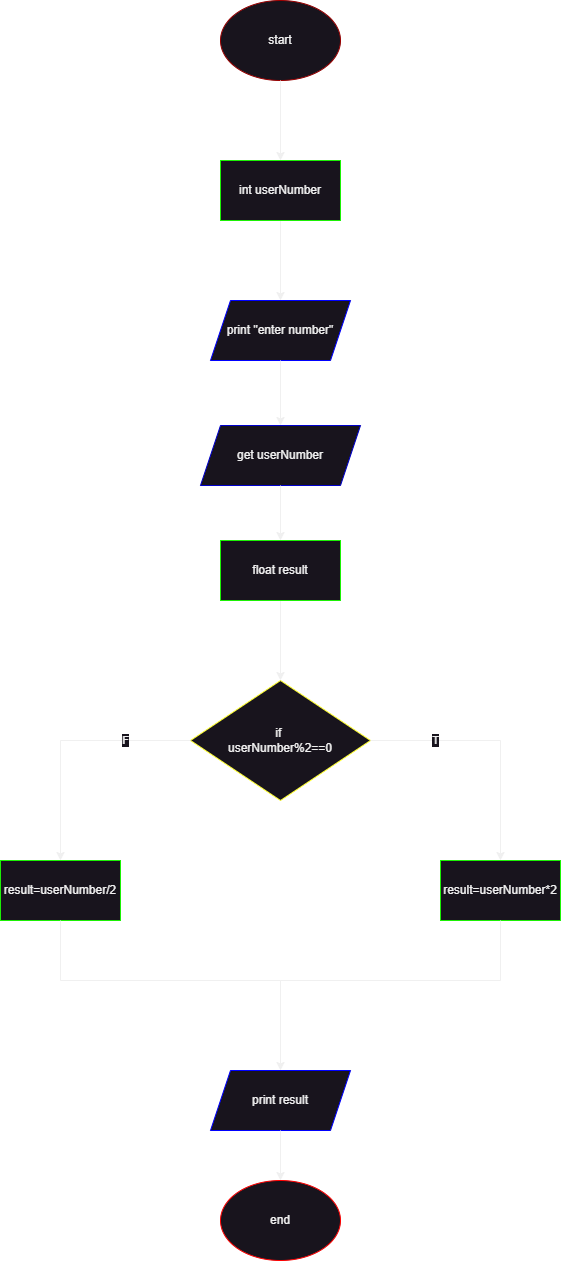

The diagram above was exported from draw.io. Its source (the exported page's mxGraphModel, read from the mxfile embedded in the PNG):
<mxGraphModel dx="1098" dy="838" grid="1" gridSize="10" guides="1" tooltips="1" connect="1" arrows="1" fold="1" page="1" pageScale="1" pageWidth="1169" pageHeight="1654" math="0" shadow="0">
  <root>
    <mxCell id="WIyWlLk6GJQsqaUBKTNV-0" />
    <mxCell id="WIyWlLk6GJQsqaUBKTNV-1" parent="WIyWlLk6GJQsqaUBKTNV-0" />
    <mxCell id="Wgf_mwxHvBCULQecjUKE-0" value="start" style="ellipse;whiteSpace=wrap;html=1;strokeColor=#990000;" parent="WIyWlLk6GJQsqaUBKTNV-1" vertex="1">
      <mxGeometry x="320" y="100" width="120" height="80" as="geometry" />
    </mxCell>
    <mxCell id="Wgf_mwxHvBCULQecjUKE-4" value="" style="endArrow=classic;html=1;rounded=0;exitX=0.5;exitY=1;exitDx=0;exitDy=0;entryX=0.5;entryY=0;entryDx=0;entryDy=0;" parent="WIyWlLk6GJQsqaUBKTNV-1" source="Wgf_mwxHvBCULQecjUKE-0" edge="1">
      <mxGeometry width="50" height="50" relative="1" as="geometry">
        <mxPoint x="430" y="250" as="sourcePoint" />
        <mxPoint x="380" y="260" as="targetPoint" />
      </mxGeometry>
    </mxCell>
    <mxCell id="Wgf_mwxHvBCULQecjUKE-5" value="print &quot;enter number&quot;" style="shape=parallelogram;perimeter=parallelogramPerimeter;whiteSpace=wrap;html=1;fixedSize=1;strokeColor=#0000FF;" parent="WIyWlLk6GJQsqaUBKTNV-1" vertex="1">
      <mxGeometry x="310" y="400" width="140" height="60" as="geometry" />
    </mxCell>
    <mxCell id="Wgf_mwxHvBCULQecjUKE-6" value="" style="endArrow=classic;html=1;rounded=0;exitX=0.5;exitY=1;exitDx=0;exitDy=0;entryX=0.5;entryY=0;entryDx=0;entryDy=0;" parent="WIyWlLk6GJQsqaUBKTNV-1" target="Wgf_mwxHvBCULQecjUKE-5" edge="1">
      <mxGeometry width="50" height="50" relative="1" as="geometry">
        <mxPoint x="380" y="320" as="sourcePoint" />
        <mxPoint x="610" y="410" as="targetPoint" />
      </mxGeometry>
    </mxCell>
    <mxCell id="Wgf_mwxHvBCULQecjUKE-7" value="get userNumber" style="shape=parallelogram;perimeter=parallelogramPerimeter;whiteSpace=wrap;html=1;fixedSize=1;strokeColor=#0000CC;" parent="WIyWlLk6GJQsqaUBKTNV-1" vertex="1">
      <mxGeometry x="300" y="525" width="160" height="60" as="geometry" />
    </mxCell>
    <mxCell id="Wgf_mwxHvBCULQecjUKE-9" value="" style="endArrow=classic;html=1;rounded=0;exitX=0.5;exitY=1;exitDx=0;exitDy=0;entryX=0.5;entryY=0;entryDx=0;entryDy=0;" parent="WIyWlLk6GJQsqaUBKTNV-1" source="Wgf_mwxHvBCULQecjUKE-5" target="Wgf_mwxHvBCULQecjUKE-7" edge="1">
      <mxGeometry width="50" height="50" relative="1" as="geometry">
        <mxPoint x="560" y="560" as="sourcePoint" />
        <mxPoint x="610" y="510" as="targetPoint" />
      </mxGeometry>
    </mxCell>
    <mxCell id="Wgf_mwxHvBCULQecjUKE-11" value="" style="endArrow=classic;html=1;rounded=0;exitX=0.5;exitY=1;exitDx=0;exitDy=0;entryX=0.5;entryY=0;entryDx=0;entryDy=0;" parent="WIyWlLk6GJQsqaUBKTNV-1" source="Wgf_mwxHvBCULQecjUKE-7" edge="1">
      <mxGeometry width="50" height="50" relative="1" as="geometry">
        <mxPoint x="560" y="560" as="sourcePoint" />
        <mxPoint x="380" y="640" as="targetPoint" />
      </mxGeometry>
    </mxCell>
    <mxCell id="Wgf_mwxHvBCULQecjUKE-13" value="if&amp;nbsp;&lt;br&gt;userNumber%2==0" style="rhombus;whiteSpace=wrap;html=1;strokeColor=#FFFF33;" parent="WIyWlLk6GJQsqaUBKTNV-1" vertex="1">
      <mxGeometry x="290" y="780" width="180" height="120" as="geometry" />
    </mxCell>
    <mxCell id="Wgf_mwxHvBCULQecjUKE-14" value="" style="endArrow=classic;html=1;rounded=0;exitX=0.5;exitY=1;exitDx=0;exitDy=0;entryX=0.5;entryY=0;entryDx=0;entryDy=0;" parent="WIyWlLk6GJQsqaUBKTNV-1" target="Wgf_mwxHvBCULQecjUKE-13" edge="1">
      <mxGeometry width="50" height="50" relative="1" as="geometry">
        <mxPoint x="380" y="700" as="sourcePoint" />
        <mxPoint x="610" y="510" as="targetPoint" />
      </mxGeometry>
    </mxCell>
    <mxCell id="Wgf_mwxHvBCULQecjUKE-16" value="T" style="endArrow=none;html=1;rounded=0;exitX=1;exitY=0.5;exitDx=0;exitDy=0;" parent="WIyWlLk6GJQsqaUBKTNV-1" source="Wgf_mwxHvBCULQecjUKE-13" edge="1">
      <mxGeometry width="50" height="50" relative="1" as="geometry">
        <mxPoint x="470" y="835" as="sourcePoint" />
        <mxPoint x="600" y="840" as="targetPoint" />
      </mxGeometry>
    </mxCell>
    <mxCell id="Wgf_mwxHvBCULQecjUKE-17" value="F" style="endArrow=none;html=1;rounded=0;entryX=0;entryY=0.5;entryDx=0;entryDy=0;" parent="WIyWlLk6GJQsqaUBKTNV-1" target="Wgf_mwxHvBCULQecjUKE-13" edge="1">
      <mxGeometry width="50" height="50" relative="1" as="geometry">
        <mxPoint x="160" y="840" as="sourcePoint" />
        <mxPoint x="290" y="840" as="targetPoint" />
      </mxGeometry>
    </mxCell>
    <mxCell id="Wgf_mwxHvBCULQecjUKE-18" value="int userNumber" style="rounded=0;whiteSpace=wrap;html=1;strokeColor=#1CF005;" parent="WIyWlLk6GJQsqaUBKTNV-1" vertex="1">
      <mxGeometry x="320" y="260" width="120" height="60" as="geometry" />
    </mxCell>
    <mxCell id="Wgf_mwxHvBCULQecjUKE-19" value="float result" style="rounded=0;whiteSpace=wrap;html=1;strokeColor=#1CF005;" parent="WIyWlLk6GJQsqaUBKTNV-1" vertex="1">
      <mxGeometry x="320" y="640" width="120" height="60" as="geometry" />
    </mxCell>
    <mxCell id="Wgf_mwxHvBCULQecjUKE-20" value="result=userNumber*2" style="rounded=0;whiteSpace=wrap;html=1;strokeColor=#1CF005;" parent="WIyWlLk6GJQsqaUBKTNV-1" vertex="1">
      <mxGeometry x="540" y="960" width="120" height="60" as="geometry" />
    </mxCell>
    <mxCell id="Wgf_mwxHvBCULQecjUKE-21" value="" style="endArrow=classic;html=1;rounded=0;" parent="WIyWlLk6GJQsqaUBKTNV-1" target="Wgf_mwxHvBCULQecjUKE-20" edge="1">
      <mxGeometry width="50" height="50" relative="1" as="geometry">
        <mxPoint x="600" y="840" as="sourcePoint" />
        <mxPoint x="610" y="610" as="targetPoint" />
      </mxGeometry>
    </mxCell>
    <mxCell id="Wgf_mwxHvBCULQecjUKE-22" value="" style="endArrow=classic;html=1;rounded=0;entryX=0.5;entryY=0;entryDx=0;entryDy=0;" parent="WIyWlLk6GJQsqaUBKTNV-1" target="Wgf_mwxHvBCULQecjUKE-24" edge="1">
      <mxGeometry width="50" height="50" relative="1" as="geometry">
        <mxPoint x="160" y="840" as="sourcePoint" />
        <mxPoint x="160" y="960" as="targetPoint" />
      </mxGeometry>
    </mxCell>
    <mxCell id="Wgf_mwxHvBCULQecjUKE-24" value="result=userNumber/2" style="rounded=0;whiteSpace=wrap;html=1;strokeColor=#1CF005;" parent="WIyWlLk6GJQsqaUBKTNV-1" vertex="1">
      <mxGeometry x="100" y="960" width="120" height="60" as="geometry" />
    </mxCell>
    <mxCell id="Wgf_mwxHvBCULQecjUKE-25" value="" style="endArrow=none;html=1;rounded=0;exitX=0.5;exitY=1;exitDx=0;exitDy=0;" parent="WIyWlLk6GJQsqaUBKTNV-1" source="Wgf_mwxHvBCULQecjUKE-20" edge="1">
      <mxGeometry width="50" height="50" relative="1" as="geometry">
        <mxPoint x="560" y="950" as="sourcePoint" />
        <mxPoint x="600" y="1080" as="targetPoint" />
      </mxGeometry>
    </mxCell>
    <mxCell id="Wgf_mwxHvBCULQecjUKE-26" value="" style="endArrow=none;html=1;rounded=0;" parent="WIyWlLk6GJQsqaUBKTNV-1" edge="1">
      <mxGeometry width="50" height="50" relative="1" as="geometry">
        <mxPoint x="380" y="1080" as="sourcePoint" />
        <mxPoint x="600" y="1080" as="targetPoint" />
      </mxGeometry>
    </mxCell>
    <mxCell id="Wgf_mwxHvBCULQecjUKE-27" value="" style="endArrow=none;html=1;rounded=0;exitX=0.5;exitY=1;exitDx=0;exitDy=0;" parent="WIyWlLk6GJQsqaUBKTNV-1" source="Wgf_mwxHvBCULQecjUKE-24" edge="1">
      <mxGeometry width="50" height="50" relative="1" as="geometry">
        <mxPoint x="160" y="1030" as="sourcePoint" />
        <mxPoint x="160" y="1080" as="targetPoint" />
      </mxGeometry>
    </mxCell>
    <mxCell id="Wgf_mwxHvBCULQecjUKE-28" value="" style="endArrow=none;html=1;rounded=0;" parent="WIyWlLk6GJQsqaUBKTNV-1" edge="1">
      <mxGeometry width="50" height="50" relative="1" as="geometry">
        <mxPoint x="160" y="1080" as="sourcePoint" />
        <mxPoint x="380" y="1080" as="targetPoint" />
      </mxGeometry>
    </mxCell>
    <mxCell id="Wgf_mwxHvBCULQecjUKE-29" value="" style="endArrow=classic;html=1;rounded=0;entryX=0.5;entryY=0;entryDx=0;entryDy=0;" parent="WIyWlLk6GJQsqaUBKTNV-1" target="Wgf_mwxHvBCULQecjUKE-30" edge="1">
      <mxGeometry width="50" height="50" relative="1" as="geometry">
        <mxPoint x="380" y="1080" as="sourcePoint" />
        <mxPoint x="380" y="1160" as="targetPoint" />
      </mxGeometry>
    </mxCell>
    <mxCell id="Wgf_mwxHvBCULQecjUKE-30" value="print result" style="shape=parallelogram;perimeter=parallelogramPerimeter;whiteSpace=wrap;html=1;fixedSize=1;strokeColor=#0000FF;" parent="WIyWlLk6GJQsqaUBKTNV-1" vertex="1">
      <mxGeometry x="310" y="1170" width="140" height="60" as="geometry" />
    </mxCell>
    <mxCell id="Wgf_mwxHvBCULQecjUKE-31" value="" style="endArrow=classic;html=1;rounded=0;exitX=0.5;exitY=1;exitDx=0;exitDy=0;" parent="WIyWlLk6GJQsqaUBKTNV-1" source="Wgf_mwxHvBCULQecjUKE-30" target="Wgf_mwxHvBCULQecjUKE-32" edge="1">
      <mxGeometry width="50" height="50" relative="1" as="geometry">
        <mxPoint x="270" y="1200" as="sourcePoint" />
        <mxPoint x="380" y="1320" as="targetPoint" />
      </mxGeometry>
    </mxCell>
    <mxCell id="Wgf_mwxHvBCULQecjUKE-32" value="end" style="ellipse;whiteSpace=wrap;html=1;strokeColor=#FF0000;" parent="WIyWlLk6GJQsqaUBKTNV-1" vertex="1">
      <mxGeometry x="320" y="1280" width="120" height="80" as="geometry" />
    </mxCell>
  </root>
</mxGraphModel>